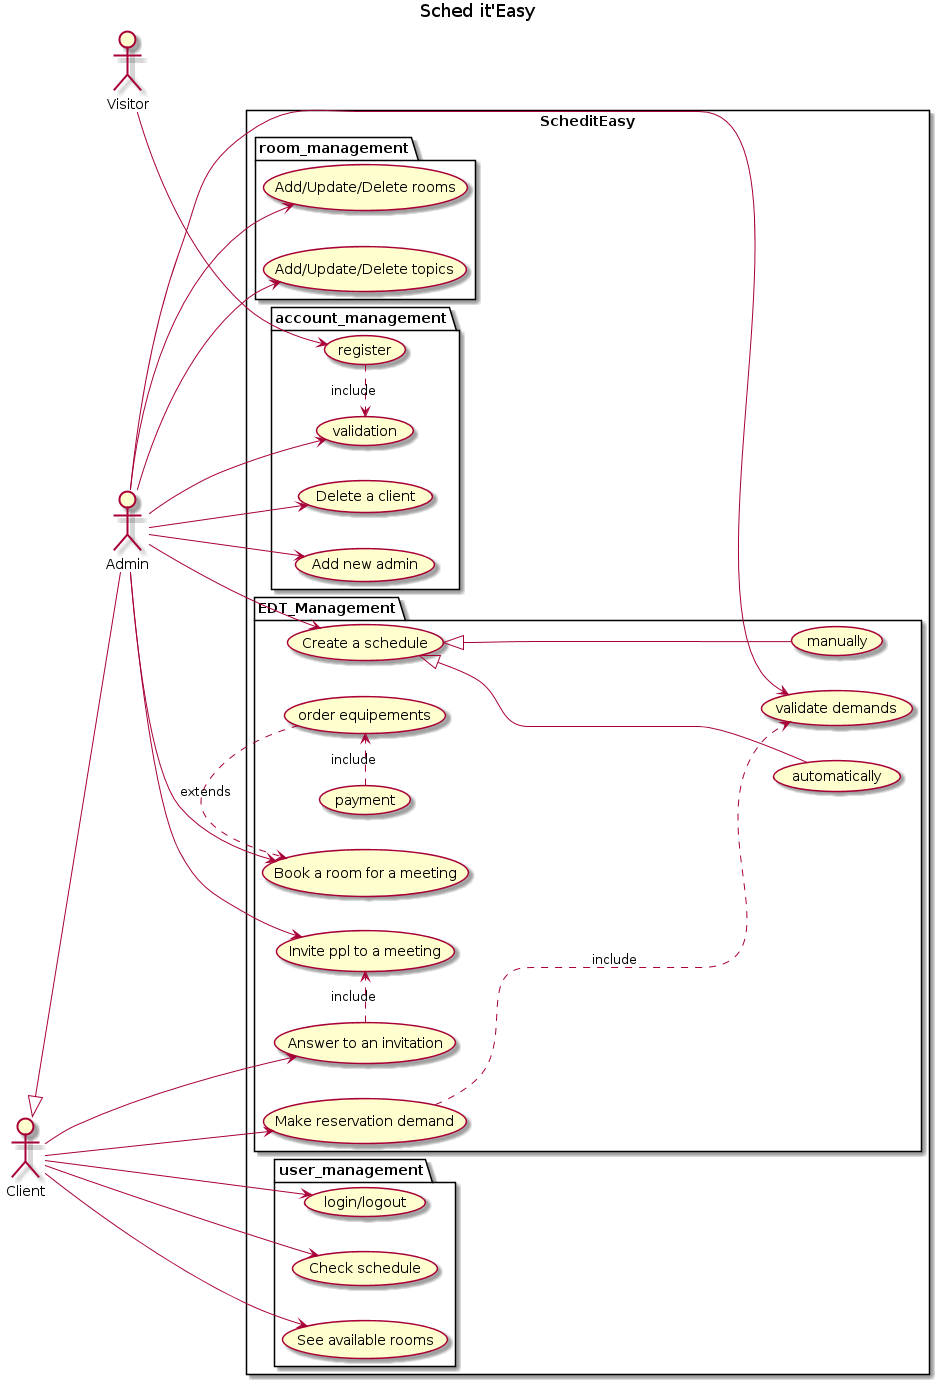

The diagram above was rendered by PlantUML. Its source (embedded in the PNG):
@startuml
title Sched it'Easy
actor Visitor
actor Admin
actor Client
Client <|-- Admin

left to right direction

rectangle ScheditEasy {

package account_management { 
Visitor --> (register)
(register) .> (validation) : include
Admin -->(validation)
Admin --> (Delete a client)
Admin -->(Add new admin)
}

package room_management { 
Admin -->(Add/Update/Delete rooms)
Admin --> (Add/Update/Delete topics)
}

package EDT_Management{
Admin -->(Create a schedule)
(Create a schedule) <|-- (manually)
(Create a schedule) <|-- (automatically)
Admin -->(Invite ppl to a meeting)
Admin -->(Book a room for a meeting)
(order equipements) .> (Book a room for a meeting) : extends
(payment) .> (order equipements) : include
Admin -->(validate demands)
Client -->(Make reservation demand)
(Make reservation demand) .down.> (validate demands) : include
Client -->(Answer to an invitation)
(Answer to an invitation) .> (Invite ppl to a meeting) : include
}

package user_management {
Client --> (login/logout)
Client --> (Check schedule)
Client -->(See available rooms)
}

}
@enduml